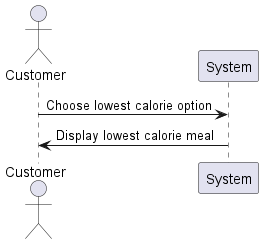

The diagram above was rendered by PlantUML. Its source (embedded in the PNG):
@startuml
actor Customer
Customer -> System: Choose lowest calorie option
System -> Customer: Display lowest calorie meal
@enduml